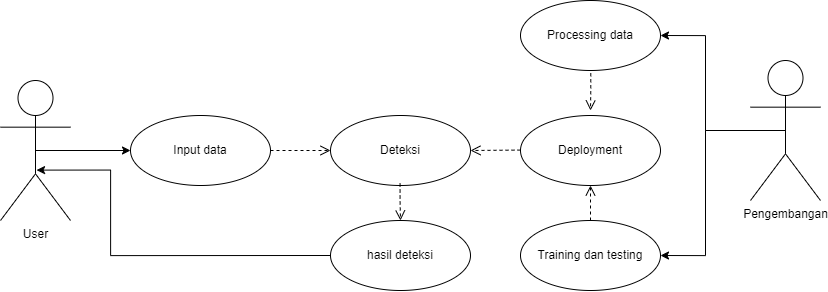

The diagram above was exported from draw.io. Its source (the exported page's mxGraphModel, read from the mxfile embedded in the PNG):
<mxGraphModel dx="967" dy="800" grid="1" gridSize="10" guides="1" tooltips="1" connect="1" arrows="1" fold="1" page="1" pageScale="1" pageWidth="827" pageHeight="1169" math="0" shadow="0">
  <root>
    <mxCell id="0" />
    <mxCell id="1" parent="0" />
    <mxCell id="2" style="edgeStyle=orthogonalEdgeStyle;rounded=0;orthogonalLoop=1;jettySize=auto;html=1;exitX=0.5;exitY=0.5;exitDx=0;exitDy=0;exitPerimeter=0;entryX=0;entryY=0.5;entryDx=0;entryDy=0;" edge="1" source="3" target="4" parent="1">
      <mxGeometry relative="1" as="geometry" />
    </mxCell>
    <mxCell id="3" value="User" style="shape=umlActor;verticalLabelPosition=bottom;verticalAlign=top;html=1;" vertex="1" parent="1">
      <mxGeometry x="40" y="150" width="70" height="140" as="geometry" />
    </mxCell>
    <mxCell id="4" value="Input data" style="ellipse;whiteSpace=wrap;html=1;" vertex="1" parent="1">
      <mxGeometry x="170" y="185" width="140" height="70" as="geometry" />
    </mxCell>
    <mxCell id="5" value="Deteksi" style="ellipse;whiteSpace=wrap;html=1;" vertex="1" parent="1">
      <mxGeometry x="370" y="185" width="140" height="70" as="geometry" />
    </mxCell>
    <mxCell id="6" style="edgeStyle=orthogonalEdgeStyle;rounded=0;orthogonalLoop=1;jettySize=auto;html=1;exitX=0;exitY=0.5;exitDx=0;exitDy=0;entryX=0.515;entryY=0.64;entryDx=0;entryDy=0;entryPerimeter=0;" edge="1" source="7" target="3" parent="1">
      <mxGeometry relative="1" as="geometry">
        <Array as="points">
          <mxPoint x="150" y="325" />
          <mxPoint x="150" y="240" />
        </Array>
      </mxGeometry>
    </mxCell>
    <mxCell id="7" value="hasil deteksi" style="ellipse;whiteSpace=wrap;html=1;" vertex="1" parent="1">
      <mxGeometry x="370" y="290" width="140" height="70" as="geometry" />
    </mxCell>
    <mxCell id="8" value="Deployment" style="ellipse;whiteSpace=wrap;html=1;" vertex="1" parent="1">
      <mxGeometry x="560" y="185" width="140" height="70" as="geometry" />
    </mxCell>
    <mxCell id="9" value="Processing data" style="ellipse;whiteSpace=wrap;html=1;" vertex="1" parent="1">
      <mxGeometry x="560" y="70" width="140" height="70" as="geometry" />
    </mxCell>
    <mxCell id="10" value="Training dan testing" style="ellipse;whiteSpace=wrap;html=1;" vertex="1" parent="1">
      <mxGeometry x="560" y="290" width="140" height="70" as="geometry" />
    </mxCell>
    <mxCell id="11" value="" style="html=1;verticalAlign=bottom;endArrow=open;dashed=1;endSize=8;edgeStyle=elbowEdgeStyle;elbow=vertical;curved=0;rounded=0;exitX=0.5;exitY=0;exitDx=0;exitDy=0;entryX=0.5;entryY=1;entryDx=0;entryDy=0;" edge="1" source="10" target="8" parent="1">
      <mxGeometry relative="1" as="geometry">
        <mxPoint x="660" y="280" as="sourcePoint" />
        <mxPoint x="620" y="270" as="targetPoint" />
      </mxGeometry>
    </mxCell>
    <mxCell id="12" value="" style="html=1;verticalAlign=bottom;endArrow=open;dashed=1;endSize=8;edgeStyle=elbowEdgeStyle;elbow=vertical;curved=0;rounded=0;exitX=0.502;exitY=1.04;exitDx=0;exitDy=0;exitPerimeter=0;" edge="1" source="9" parent="1">
      <mxGeometry relative="1" as="geometry">
        <mxPoint x="570" y="165" as="sourcePoint" />
        <mxPoint x="630" y="180" as="targetPoint" />
        <Array as="points">
          <mxPoint x="570.4" y="160" />
        </Array>
      </mxGeometry>
    </mxCell>
    <mxCell id="13" style="edgeStyle=orthogonalEdgeStyle;rounded=0;orthogonalLoop=1;jettySize=auto;html=1;entryX=1;entryY=0.5;entryDx=0;entryDy=0;exitX=0.5;exitY=0.5;exitDx=0;exitDy=0;exitPerimeter=0;" edge="1" source="15" target="9" parent="1">
      <mxGeometry relative="1" as="geometry" />
    </mxCell>
    <mxCell id="14" style="edgeStyle=orthogonalEdgeStyle;rounded=0;orthogonalLoop=1;jettySize=auto;html=1;entryX=1;entryY=0.5;entryDx=0;entryDy=0;" edge="1" source="15" target="10" parent="1">
      <mxGeometry relative="1" as="geometry">
        <Array as="points">
          <mxPoint x="745" y="200" />
          <mxPoint x="745" y="325" />
        </Array>
      </mxGeometry>
    </mxCell>
    <mxCell id="15" value="Pengembangan" style="shape=umlActor;verticalLabelPosition=bottom;verticalAlign=top;html=1;" vertex="1" parent="1">
      <mxGeometry x="790" y="130" width="70" height="140" as="geometry" />
    </mxCell>
    <mxCell id="16" value="" style="html=1;verticalAlign=bottom;endArrow=open;dashed=1;endSize=8;edgeStyle=elbowEdgeStyle;elbow=vertical;curved=0;rounded=0;exitX=0.502;exitY=1.04;exitDx=0;exitDy=0;exitPerimeter=0;entryX=0.5;entryY=0;entryDx=0;entryDy=0;" edge="1" target="7" parent="1">
      <mxGeometry relative="1" as="geometry">
        <mxPoint x="439.57" y="253" as="sourcePoint" />
        <mxPoint x="440" y="280" as="targetPoint" />
        <Array as="points">
          <mxPoint x="470" y="270" />
        </Array>
      </mxGeometry>
    </mxCell>
    <mxCell id="17" value="" style="html=1;verticalAlign=bottom;endArrow=open;dashed=1;endSize=8;edgeStyle=elbowEdgeStyle;elbow=vertical;curved=0;rounded=0;exitX=1;exitY=0.5;exitDx=0;exitDy=0;" edge="1" source="4" target="5" parent="1">
      <mxGeometry relative="1" as="geometry">
        <mxPoint x="370" y="210" as="sourcePoint" />
        <mxPoint x="320" y="210" as="targetPoint" />
        <Array as="points" />
      </mxGeometry>
    </mxCell>
    <mxCell id="18" value="" style="html=1;verticalAlign=bottom;endArrow=open;dashed=1;endSize=8;edgeStyle=elbowEdgeStyle;elbow=vertical;curved=0;rounded=0;exitX=0.5;exitY=0;exitDx=0;exitDy=0;entryX=1;entryY=0.5;entryDx=0;entryDy=0;" edge="1" parent="1">
      <mxGeometry relative="1" as="geometry">
        <mxPoint x="560" y="219.58" as="sourcePoint" />
        <mxPoint x="510" y="219.58" as="targetPoint" />
      </mxGeometry>
    </mxCell>
  </root>
</mxGraphModel>